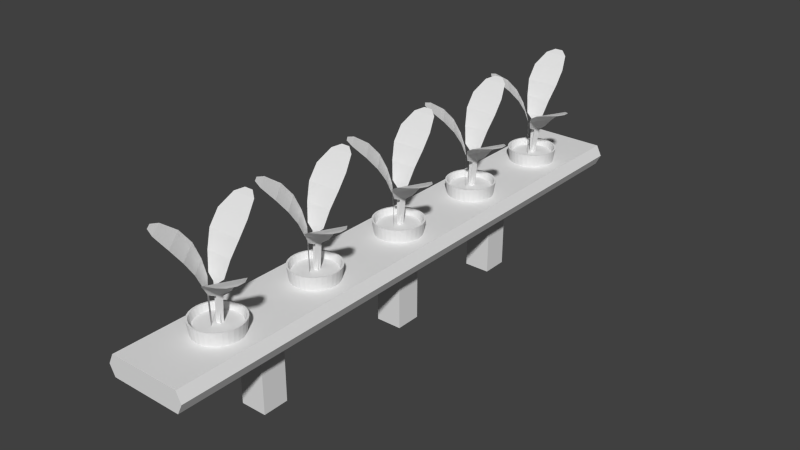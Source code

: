 # Source: HydroPonics_PlantBench.blend  (saved by Blender 2.69.0; exported with 4.5.12 LTS)
import bpy
from mathutils import Matrix  # noqa: F401  (used for matrix-valued properties, if any)

bpy.ops.wm.read_factory_settings(use_empty=True)
scene = bpy.context.scene
scene.name = 'Scene'

# ---- collections
col_collection_1 = bpy.data.collections.new('Collection 1'); scene.collection.children.link(col_collection_1)

# ---- world
world_world = bpy.data.worlds.new('World'); scene.world = world_world
world_world.color = (0.05088, 0.05088, 0.05088)
world_world.use_sun_shadow = False
world_world.sun_shadow_jitter_overblur = 0.0
world_world.cycles.sampling_method = 'MANUAL'
world_world.cycles.sample_map_resolution = 256

# ---- meshes
me_cube_007 = bpy.data.meshes.new('Cube.007')
me_cube_007.from_pydata([(-0.01116, 3.45, 1.925), (-0.09392, 3.442, 1.925), (-0.1735, 3.417, 1.925), (-0.2468, 3.378, 1.925), (-0.3111, 3.325, 1.925), (-0.3639, 3.261, 1.925), (-0.4031, 3.188, 1.925), (-0.4272, 3.108, 1.925), (-0.4354, 3.026, 1.925), (-0.4272, 2.943, 1.925), (-0.4031, 2.863, 1.925), (-0.3639, 2.79, 1.925), (-0.3111, 2.726, 1.925), (-0.2468, 2.673, 1.925), (-0.1735, 2.634, 1.925), (-0.09392, 2.609, 1.925), (-0.01116, 2.601, 1.925), (0.07159, 2.609, 1.925), (0.1512, 2.634, 1.925), (0.2245, 2.673, 1.925), (0.2888, 2.726, 1.925), (0.3415, 2.79, 1.925), (0.3807, 2.863, 1.925), (0.4049, 2.943, 1.925), (0.413, 3.026, 1.925), (0.4049, 3.108, 1.925), (0.3807, 3.188, 1.925), (0.3415, 3.261, 1.925), (0.2888, 3.325, 1.925), (0.2245, 3.378, 1.925), (0.1512, 3.417, 1.925), (0.07159, 3.442, 1.925), (-0.01116, 3.704, 2.819), (-0.1436, 3.691, 2.819), (-0.2709, 3.653, 2.819), (-0.3883, 3.59, 2.819), (-0.4911, 3.505, 2.819), (-0.5755, 3.403, 2.819), (-0.6383, 3.285, 2.819), (-0.6769, 3.158, 2.819), (-0.6899, 3.026, 2.819), (-0.6769, 2.893, 2.819), (-0.6383, 2.766, 2.819), (-0.5755, 2.648, 2.819), (-0.4911, 2.546, 2.819), (-0.3883, 2.461, 2.819), (-0.2709, 2.398, 2.819), (-0.1436, 2.36, 2.819), (-0.01116, 2.347, 2.819), (0.1213, 2.36, 2.819), (0.2486, 2.398, 2.819), (0.3659, 2.461, 2.819), (0.4688, 2.546, 2.819), (0.5532, 2.648, 2.819), (0.6159, 2.766, 2.819), (0.6546, 2.893, 2.819), (0.6676, 3.026, 2.819), (0.6546, 3.158, 2.819), (0.6159, 3.285, 2.819), (0.5532, 3.403, 2.819), (0.4688, 3.505, 2.819), (0.3659, 3.59, 2.819), (0.2486, 3.653, 2.819), (0.1213, 3.691, 2.819), (-0.01116, 3.658, 2.819), (-0.1346, 3.646, 2.819), (-0.2533, 3.61, 2.819), (-0.3626, 3.552, 2.819), (-0.4585, 3.473, 2.819), (-0.5372, 3.377, 2.819), (-0.5956, 3.268, 2.819), (-0.6316, 3.149, 2.819), (-0.6438, 3.026, 2.819), (-0.6316, 2.902, 2.819), (-0.5956, 2.783, 2.819), (-0.5372, 2.674, 2.819), (-0.4585, 2.578, 2.819), (-0.3626, 2.5, 2.819), (-0.2533, 2.441, 2.819), (-0.1346, 2.405, 2.819), (-0.01116, 2.393, 2.819), (0.1123, 2.405, 2.819), (0.2309, 2.441, 2.819), (0.3403, 2.5, 2.819), (0.4362, 2.578, 2.819), (0.5148, 2.674, 2.819), (0.5733, 2.783, 2.819), (0.6093, 2.902, 2.819), (0.6215, 3.026, 2.819), (0.6093, 3.149, 2.819), (0.5733, 3.268, 2.819), (0.5148, 3.377, 2.819), (0.4362, 3.473, 2.819), (0.3403, 3.552, 2.819), (0.2309, 3.61, 2.819), (0.1123, 3.646, 2.819), (-0.01116, 3.421, 1.987), (-0.0883, 3.413, 1.987), (-0.1625, 3.391, 1.987), (-0.2308, 3.354, 1.987), (-0.2907, 3.305, 1.987), (-0.3399, 3.245, 1.987), (-0.3764, 3.177, 1.987), (-0.3989, 3.103, 1.987), (-0.4065, 3.026, 1.987), (-0.3989, 2.948, 1.987), (-0.3764, 2.874, 1.987), (-0.3399, 2.806, 1.987), (-0.2907, 2.746, 1.987), (-0.2308, 2.697, 1.987), (-0.1625, 2.66, 1.987), (-0.0883, 2.638, 1.987), (-0.01116, 2.63, 1.987), (0.06597, 2.638, 1.987), (0.1401, 2.66, 1.987), (0.2085, 2.697, 1.987), (0.2684, 2.746, 1.987), (0.3176, 2.806, 1.987), (0.3541, 2.874, 1.987), (0.3766, 2.948, 1.987), (0.3842, 3.026, 1.987), (0.3766, 3.103, 1.987), (0.3541, 3.177, 1.987), (0.3176, 3.245, 1.987), (0.2684, 3.305, 1.987), (0.2085, 3.354, 1.987), (0.1401, 3.391, 1.987), (0.06597, 3.413, 1.987), (0.5895, 3.145, 2.372), (0.5546, 3.26, 2.372), (-0.3514, 3.535, 2.372), (-0.4442, 3.459, 2.372), (-0.2455, 2.46, 2.372), (-0.1306, 2.425, 2.372), (0.5895, 2.906, 2.372), (0.6012, 3.026, 2.372), (-0.1306, 3.626, 2.372), (-0.2455, 3.591, 2.372), (-0.4442, 2.592, 2.372), (-0.3514, 2.516, 2.372), (0.498, 2.685, 2.372), (0.5546, 2.791, 2.372), (-0.577, 2.791, 2.372), (-0.5204, 2.685, 2.372), (0.2232, 3.591, 2.372), (0.1083, 3.626, 2.372), (0.3291, 2.516, 2.372), (0.4219, 2.592, 2.372), (-0.6236, 3.026, 2.372), (-0.6118, 2.906, 2.372), (0.4219, 3.459, 2.372), (0.3291, 3.535, 2.372), (0.1083, 2.425, 2.372), (0.2232, 2.46, 2.372), (-0.577, 3.26, 2.372), (-0.6118, 3.145, 2.372), (0.498, 3.366, 2.372), (-0.5204, 3.366, 2.372), (-0.01116, 2.413, 2.372), (-0.01116, 3.638, 2.372), (0.4, 3.437, 2.639), (0.3119, 3.509, 2.639), (0.1023, 2.455, 2.639), (0.2113, 2.488, 2.639), (-0.5484, 3.248, 2.639), (-0.5814, 3.139, 2.639), (0.526, 3.248, 2.639), (0.4723, 3.349, 2.639), (-0.4223, 3.437, 2.639), (-0.4946, 3.349, 2.639), (-0.1246, 2.455, 2.639), (-0.01116, 2.444, 2.639), (0.5703, 3.026, 2.639), (0.5591, 3.139, 2.639), (-0.2337, 3.563, 2.639), (-0.3342, 3.509, 2.639), (-0.3342, 2.542, 2.639), (-0.2337, 2.488, 2.639), (0.526, 2.803, 2.639), (0.5591, 2.912, 2.639), (-0.01116, 3.607, 2.639), (-0.1246, 3.596, 2.639), (-0.4946, 2.702, 2.639), (-0.4223, 2.614, 2.639), (0.1023, 3.596, 2.639), (0.4, 2.614, 2.639), (0.4723, 2.702, 2.639), (-0.5814, 2.912, 2.639), (-0.5484, 2.803, 2.639), (0.2113, 3.563, 2.639), (0.3119, 2.542, 2.639), (-0.5926, 3.026, 2.639), (0.4, 3.437, 2.639), (0.3119, 3.509, 2.639), (0.1023, 2.455, 2.639), (0.2113, 2.488, 2.639), (-0.5484, 3.248, 2.639), (-0.5814, 3.139, 2.639), (0.526, 3.248, 2.639), (0.4723, 3.349, 2.639), (-0.4223, 3.437, 2.639), (-0.4946, 3.349, 2.639), (-0.1246, 2.455, 2.639), (-0.01116, 2.444, 2.639), (0.5703, 3.026, 2.639), (0.5591, 3.139, 2.639), (-0.2337, 3.563, 2.639), (-0.3342, 3.509, 2.639), (-0.3342, 2.542, 2.639), (-0.2337, 2.488, 2.639), (0.526, 2.803, 2.639), (0.5591, 2.912, 2.639), (-0.01116, 3.607, 2.639), (-0.1246, 3.596, 2.639), (-0.4946, 2.702, 2.639), (-0.4223, 2.614, 2.639), (0.1023, 3.596, 2.639), (0.4, 2.614, 2.639), (0.4723, 2.702, 2.639), (-0.5814, 2.912, 2.639), (-0.5484, 2.803, 2.639), (0.2113, 3.563, 2.639), (0.3119, 2.542, 2.639), (-0.5926, 3.026, 2.639), (-0.01116, 6.385, 1.925), (-0.09392, 6.377, 1.925), (-0.1735, 6.353, 1.925), (-0.2468, 6.314, 1.925), (-0.3111, 6.261, 1.925), (-0.3639, 6.197, 1.925), (-0.4031, 6.124, 1.925), (-0.4272, 6.044, 1.925), (-0.4354, 5.961, 1.925), (-0.4272, 5.878, 1.925), (-0.4031, 5.799, 1.925), (-0.3639, 5.726, 1.925), (-0.3111, 5.661, 1.925), (-0.2468, 5.608, 1.925), (-0.1735, 5.569, 1.925), (-0.09392, 5.545, 1.925), (-0.01116, 5.537, 1.925), (0.07159, 5.545, 1.925), (0.1512, 5.569, 1.925), (0.2245, 5.608, 1.925), (0.2888, 5.661, 1.925), (0.3415, 5.726, 1.925), (0.3807, 5.799, 1.925), (0.4049, 5.878, 1.925), (0.413, 5.961, 1.925), (0.4049, 6.044, 1.925), (0.3807, 6.124, 1.925), (0.3415, 6.197, 1.925), (0.2888, 6.261, 1.925), (0.2245, 6.314, 1.925), (0.1512, 6.353, 1.925), (0.07159, 6.377, 1.925), (-0.01116, 6.64, 2.819), (-0.1436, 6.627, 2.819), (-0.2709, 6.588, 2.819), (-0.3883, 6.526, 2.819), (-0.4911, 6.441, 2.819), (-0.5755, 6.338, 2.819), (-0.6383, 6.221, 2.819), (-0.6769, 6.094, 2.819), (-0.6899, 5.961, 2.819), (-0.6769, 5.829, 2.819), (-0.6383, 5.701, 2.819), (-0.5755, 5.584, 2.819), (-0.4911, 5.481, 2.819), (-0.3883, 5.397, 2.819), (-0.2709, 5.334, 2.819), (-0.1436, 5.295, 2.819), (-0.01116, 5.282, 2.819), (0.1213, 5.295, 2.819), (0.2486, 5.334, 2.819), (0.3659, 5.397, 2.819), (0.4688, 5.481, 2.819), (0.5532, 5.584, 2.819), (0.6159, 5.701, 2.819), (0.6546, 5.829, 2.819), (0.6676, 5.961, 2.819), (0.6546, 6.094, 2.819), (0.6159, 6.221, 2.819), (0.5532, 6.338, 2.819), (0.4688, 6.441, 2.819), (0.3659, 6.526, 2.819), (0.2486, 6.588, 2.819), (0.1213, 6.627, 2.819), (-0.01116, 6.594, 2.819), (-0.1346, 6.582, 2.819), (-0.2533, 6.546, 2.819), (-0.3626, 6.487, 2.819), (-0.4585, 6.409, 2.819), (-0.5372, 6.313, 2.819), (-0.5956, 6.203, 2.819), (-0.6316, 6.085, 2.819), (-0.6438, 5.961, 2.819), (-0.6316, 5.838, 2.819), (-0.5956, 5.719, 2.819), (-0.5372, 5.61, 2.819), (-0.4585, 5.514, 2.819), (-0.3626, 5.435, 2.819), (-0.2533, 5.377, 2.819), (-0.1346, 5.341, 2.819), (-0.01116, 5.329, 2.819), (0.1123, 5.341, 2.819), (0.2309, 5.377, 2.819), (0.3403, 5.435, 2.819), (0.4362, 5.514, 2.819), (0.5148, 5.61, 2.819), (0.5733, 5.719, 2.819), (0.6093, 5.838, 2.819), (0.6215, 5.961, 2.819), (0.6093, 6.085, 2.819), (0.5733, 6.203, 2.819), (0.5148, 6.313, 2.819), (0.4362, 6.409, 2.819), (0.3403, 6.487, 2.819), (0.2309, 6.546, 2.819), (0.1123, 6.582, 2.819), (-0.01116, 6.357, 1.987), (-0.0883, 6.349, 1.987), (-0.1625, 6.326, 1.987), (-0.2308, 6.29, 1.987), (-0.2907, 6.241, 1.987), (-0.3399, 6.181, 1.987), (-0.3764, 6.112, 1.987), (-0.3989, 6.038, 1.987), (-0.4065, 5.961, 1.987), (-0.3989, 5.884, 1.987), (-0.3764, 5.81, 1.987), (-0.3399, 5.742, 1.987), (-0.2907, 5.682, 1.987), (-0.2308, 5.632, 1.987), (-0.1625, 5.596, 1.987), (-0.0883, 5.573, 1.987), (-0.01116, 5.566, 1.987), (0.06597, 5.573, 1.987), (0.1401, 5.596, 1.987), (0.2085, 5.632, 1.987), (0.2684, 5.682, 1.987), (0.3176, 5.742, 1.987), (0.3541, 5.81, 1.987), (0.3766, 5.884, 1.987), (0.3842, 5.961, 1.987), (0.3766, 6.038, 1.987), (0.3541, 6.112, 1.987), (0.3176, 6.181, 1.987), (0.2684, 6.241, 1.987), (0.2085, 6.29, 1.987), (0.1401, 6.326, 1.987), (0.06597, 6.349, 1.987), (0.5895, 6.081, 2.372), (0.5546, 6.196, 2.372), (-0.3514, 6.47, 2.372), (-0.4442, 6.394, 2.372), (-0.2455, 5.395, 2.372), (-0.1306, 5.361, 2.372), (0.5895, 5.842, 2.372), (0.6012, 5.961, 2.372), (-0.1306, 6.562, 2.372), (-0.2455, 6.527, 2.372), (-0.4442, 5.528, 2.372), (-0.3514, 5.452, 2.372), (0.498, 5.621, 2.372), (0.5546, 5.727, 2.372), (-0.577, 5.727, 2.372), (-0.5204, 5.621, 2.372), (0.2232, 6.527, 2.372), (0.1083, 6.562, 2.372), (0.3291, 5.452, 2.372), (0.4219, 5.528, 2.372), (-0.6236, 5.961, 2.372), (-0.6118, 5.842, 2.372), (0.4219, 6.394, 2.372), (0.3291, 6.47, 2.372), (0.1083, 5.361, 2.372), (0.2232, 5.395, 2.372), (-0.577, 6.196, 2.372), (-0.6118, 6.081, 2.372), (0.498, 6.301, 2.372), (-0.5204, 6.301, 2.372), (-0.01116, 5.349, 2.372), (-0.01116, 6.574, 2.372), (0.4, 6.372, 2.639), (0.3119, 6.445, 2.639), (0.1023, 5.391, 2.639), (0.2113, 5.424, 2.639), (-0.5484, 6.184, 2.639), (-0.5814, 6.075, 2.639), (0.526, 6.184, 2.639), (0.4723, 6.284, 2.639), (-0.4223, 6.372, 2.639), (-0.4946, 6.284, 2.639), (-0.1246, 5.391, 2.639), (-0.01116, 5.38, 2.639), (0.5703, 5.961, 2.639), (0.5591, 6.075, 2.639), (-0.2337, 6.498, 2.639), (-0.3342, 6.445, 2.639), (-0.3342, 5.478, 2.639), (-0.2337, 5.424, 2.639), (0.526, 5.739, 2.639), (0.5591, 5.848, 2.639), (-0.01116, 6.543, 2.639), (-0.1246, 6.531, 2.639), (-0.4946, 5.638, 2.639), (-0.4223, 5.55, 2.639), (0.1023, 6.531, 2.639), (0.4, 5.55, 2.639), (0.4723, 5.638, 2.639), (-0.5814, 5.848, 2.639), (-0.5484, 5.739, 2.639), (0.2113, 6.498, 2.639), (0.3119, 5.478, 2.639), (-0.5926, 5.961, 2.639), (0.4, 6.372, 2.639), (0.3119, 6.445, 2.639), (0.1023, 5.391, 2.639), (0.2113, 5.424, 2.639), (-0.5484, 6.184, 2.639), (-0.5814, 6.075, 2.639), (0.526, 6.184, 2.639), (0.4723, 6.284, 2.639), (-0.4223, 6.372, 2.639), (-0.4946, 6.284, 2.639), (-0.1246, 5.391, 2.639), (-0.01116, 5.38, 2.639), (0.5703, 5.961, 2.639), (0.5591, 6.075, 2.639), (-0.2337, 6.498, 2.639), (-0.3342, 6.445, 2.639), (-0.3342, 5.478, 2.639), (-0.2337, 5.424, 2.639), (0.526, 5.739, 2.639), (0.5591, 5.848, 2.639), (-0.01116, 6.543, 2.639), (-0.1246, 6.531, 2.639), (-0.4946, 5.638, 2.639), (-0.4223, 5.55, 2.639), (0.1023, 6.531, 2.639), (0.4, 5.55, 2.639), (0.4723, 5.638, 2.639), (-0.5814, 5.848, 2.639), (-0.5484, 5.739, 2.639), (0.2113, 6.498, 2.639), (0.3119, 5.478, 2.639), (-0.5926, 5.961, 2.639), (-0.01116, 0.4479, 1.925), (-0.09392, 0.4398, 1.925), (-0.1735, 0.4157, 1.925), (-0.2468, 0.3765, 1.925), (-0.3111, 0.3237, 1.925), (-0.3639, 0.2594, 1.925), (-0.4031, 0.1861, 1.925), (-0.4272, 0.1065, 1.925), (-0.4354, 0.02374, 1.925), (-0.4272, -0.05902, 1.925), (-0.4031, -0.1386, 1.925), (-0.3639, -0.2119, 1.925), (-0.3111, -0.2762, 1.925), (-0.2468, -0.329, 1.925), (-0.1735, -0.3682, 1.925), (-0.09392, -0.3923, 1.925), (-0.01116, -0.4005, 1.925), (0.07159, -0.3923, 1.925), (0.1512, -0.3682, 1.925), (0.2245, -0.329, 1.925), (0.2888, -0.2762, 1.925), (0.3415, -0.2119, 1.925), (0.3807, -0.1386, 1.925), (0.4049, -0.05902, 1.925), (0.413, 0.02374, 1.925), (0.4049, 0.1065, 1.925), (0.3807, 0.1861, 1.925), (0.3415, 0.2594, 1.925), (0.2888, 0.3237, 1.925), (0.2245, 0.3765, 1.925), (0.1512, 0.4157, 1.925), (0.07159, 0.4398, 1.925), (-0.01116, 0.7025, 2.819), (-0.1436, 0.6895, 2.819), (-0.2709, 0.6508, 2.819), (-0.3883, 0.5881, 2.819), (-0.4911, 0.5037, 2.819), (-0.5755, 0.4008, 2.819), (-0.6383, 0.2835, 2.819), (-0.6769, 0.1562, 2.819), (-0.6899, 0.02374, 2.819), (-0.6769, -0.1087, 2.819), (-0.6383, -0.236, 2.819), (-0.5755, -0.3534, 2.819), (-0.4911, -0.4562, 2.819), (-0.3883, -0.5406, 2.819), (-0.2709, -0.6034, 2.819), (-0.1436, -0.642, 2.819), (-0.01116, -0.655, 2.819), (0.1213, -0.642, 2.819), (0.2486, -0.6034, 2.819), (0.3659, -0.5406, 2.819), (0.4688, -0.4562, 2.819), (0.5532, -0.3534, 2.819), (0.6159, -0.236, 2.819), (0.6546, -0.1087, 2.819), (0.6676, 0.02374, 2.819), (0.6546, 0.1562, 2.819), (0.6159, 0.2835, 2.819), (0.5532, 0.4008, 2.819), (0.4688, 0.5037, 2.819), (0.3659, 0.5881, 2.819), (0.2486, 0.6508, 2.819), (0.1213, 0.6895, 2.819), (-0.01116, 0.6564, 2.819), (-0.1346, 0.6442, 2.819), (-0.2533, 0.6082, 2.819), (-0.3626, 0.5497, 2.819), (-0.4585, 0.4711, 2.819), (-0.5372, 0.3752, 2.819), (-0.5956, 0.2658, 2.819), (-0.6316, 0.1472, 2.819), (-0.6438, 0.02374, 2.819), (-0.6316, -0.09968, 2.819), (-0.5956, -0.2184, 2.819), (-0.5372, -0.3277, 2.819), (-0.4585, -0.4236, 2.819), (-0.3626, -0.5023, 2.819), (-0.2533, -0.5607, 2.819), (-0.1346, -0.5967, 2.819), (-0.01116, -0.6089, 2.819), (0.1123, -0.5967, 2.819), (0.2309, -0.5607, 2.819), (0.3403, -0.5023, 2.819), (0.4362, -0.4236, 2.819), (0.5148, -0.3277, 2.819), (0.5733, -0.2184, 2.819), (0.6093, -0.09968, 2.819), (0.6215, 0.02374, 2.819), (0.6093, 0.1472, 2.819), (0.5733, 0.2658, 2.819), (0.5148, 0.3752, 2.819), (0.4362, 0.4711, 2.819), (0.3403, 0.5497, 2.819), (0.2309, 0.6082, 2.819), (0.1123, 0.6442, 2.819), (-0.01116, 0.4191, 1.987), (-0.0883, 0.4115, 1.987), (-0.1625, 0.389, 1.987), (-0.2308, 0.3525, 1.987), (-0.2907, 0.3033, 1.987), (-0.3399, 0.2434, 1.987), (-0.3764, 0.175, 1.987), (-0.3989, 0.1009, 1.987), (-0.4065, 0.02374, 1.987), (-0.3989, -0.05339, 1.987), (-0.3764, -0.1276, 1.987), (-0.3399, -0.1959, 1.987), (-0.2907, -0.2558, 1.987), (-0.2308, -0.305, 1.987), (-0.1625, -0.3415, 1.987), (-0.0883, -0.364, 1.987), (-0.01116, -0.3716, 1.987), (0.06597, -0.364, 1.987), (0.1401, -0.3415, 1.987), (0.2085, -0.305, 1.987), (0.2684, -0.2558, 1.987), (0.3176, -0.1959, 1.987), (0.3541, -0.1276, 1.987), (0.3766, -0.05339, 1.987), (0.3842, 0.02374, 1.987), (0.3766, 0.1009, 1.987), (0.3541, 0.175, 1.987), (0.3176, 0.2434, 1.987), (0.2684, 0.3033, 1.987), (0.2085, 0.3525, 1.987), (0.1401, 0.389, 1.987), (0.06597, 0.4115, 1.987), (0.5895, 0.1432, 2.372), (0.5546, 0.2581, 2.372), (-0.3514, 0.5329, 2.372), (-0.4442, 0.4568, 2.372), (-0.2455, -0.5421, 2.372), (-0.1306, -0.5769, 2.372), (0.5895, -0.09573, 2.372), (0.6012, 0.02374, 2.372), (-0.1306, 0.6244, 2.372), (-0.2455, 0.5895, 2.372), (-0.4442, -0.4093, 2.372), (-0.3514, -0.4855, 2.372), (0.498, -0.3165, 2.372), (0.5546, -0.2106, 2.372), (-0.577, -0.2106, 2.372), (-0.5204, -0.3165, 2.372), (0.2232, 0.5895, 2.372), (0.1083, 0.6244, 2.372), (0.3291, -0.4855, 2.372), (0.4219, -0.4093, 2.372), (-0.6236, 0.02374, 2.372), (-0.6118, -0.09574, 2.372), (0.4219, 0.4568, 2.372), (0.3291, 0.5329, 2.372), (0.1083, -0.5769, 2.372), (0.2232, -0.5421, 2.372), (-0.577, 0.2581, 2.372), (-0.6118, 0.1432, 2.372), (0.498, 0.364, 2.372), (-0.5204, 0.364, 2.372), (-0.01116, -0.5887, 2.372), (-0.01116, 0.6362, 2.372), (0.4, 0.4349, 2.639), (0.3119, 0.5072, 2.639), (0.1023, -0.5465, 2.639), (0.2113, -0.5134, 2.639), (-0.5484, 0.2463, 2.639), (-0.5814, 0.1372, 2.639), (0.526, 0.2463, 2.639), (0.4723, 0.3468, 2.639), (-0.4223, 0.4349, 2.639), (-0.4946, 0.3468, 2.639), (-0.1246, -0.5465, 2.639), (-0.01116, -0.5577, 2.639), (0.5703, 0.02374, 2.639), (0.5591, 0.1372, 2.639), (-0.2337, 0.5609, 2.639), (-0.3342, 0.5072, 2.639), (-0.3342, -0.4597, 2.639), (-0.2337, -0.5134, 2.639), (0.526, -0.1988, 2.639), (0.5591, -0.08969, 2.639), (-0.01116, 0.6052, 2.639), (-0.1246, 0.594, 2.639), (-0.4946, -0.2993, 2.639), (-0.4223, -0.3874, 2.639), (0.1023, 0.594, 2.639), (0.4, -0.3874, 2.639), (0.4723, -0.2993, 2.639), (-0.5814, -0.08969, 2.639), (-0.5484, -0.1988, 2.639), (0.2113, 0.5609, 2.639), (0.3119, -0.4597, 2.639), (-0.5926, 0.02374, 2.639), (0.4, 0.4349, 2.639), (0.3119, 0.5072, 2.639), (0.1023, -0.5465, 2.639), (0.2113, -0.5134, 2.639), (-0.5484, 0.2463, 2.639), (-0.5814, 0.1372, 2.639), (0.526, 0.2463, 2.639), (0.4723, 0.3468, 2.639), (-0.4223, 0.4349, 2.639), (-0.4946, 0.3468, 2.639), (-0.1246, -0.5465, 2.639), (-0.01116, -0.5577, 2.639), (0.5703, 0.02374, 2.639), (0.5591, 0.1372, 2.639), (-0.2337, 0.5609, 2.639), (-0.3342, 0.5072, 2.639), (-0.3342, -0.4597, 2.639), (-0.2337, -0.5134, 2.639), (0.526, -0.1988, 2.639), (0.5591, -0.08969, 2.639), (-0.01116, 0.6052, 2.639), (-0.1246, 0.594, 2.639), (-0.4946, -0.2993, 2.639), (-0.4223, -0.3874, 2.639), (0.1023, 0.594, 2.639), (0.4, -0.3874, 2.639), (0.4723, -0.2993, 2.639), (-0.5814, -0.08969, 2.639), (-0.5484, -0.1988, 2.639), (0.2113, 0.5609, 2.639), (0.3119, -0.4597, 2.639), (-0.5926, 0.02374, 2.639), (-0.01116, -5.567, 1.925), (-0.09392, -5.575, 1.925), (-0.1735, -5.599, 1.925), (-0.2468, -5.638, 1.925), (-0.3111, -5.691, 1.925), (-0.3639, -5.755, 1.925), (-0.4031, -5.829, 1.925), (-0.4272, -5.908, 1.925), (-0.4354, -5.991, 1.925), (-0.4272, -6.074, 1.925), (-0.4031, -6.153, 1.925), (-0.3639, -6.227, 1.925), (-0.3111, -6.291, 1.925), (-0.2468, -6.344, 1.925), (-0.1735, -6.383, 1.925), (-0.09392, -6.407, 1.925), (-0.01116, -6.415, 1.925), (0.07159, -6.407, 1.925), (0.1512, -6.383, 1.925), (0.2245, -6.344, 1.925), (0.2888, -6.291, 1.925), (0.3415, -6.227, 1.925), (0.3807, -6.153, 1.925), (0.4049, -6.074, 1.925), (0.413, -5.991, 1.925), (0.4049, -5.908, 1.925), (0.3807, -5.829, 1.925), (0.3415, -5.755, 1.925), (0.2888, -5.691, 1.925), (0.2245, -5.638, 1.925), (0.1512, -5.599, 1.925), (0.07159, -5.575, 1.925), (-0.01116, -5.312, 2.819), (-0.1436, -5.325, 2.819), (-0.2709, -5.364, 2.819), (-0.3883, -5.427, 2.819), (-0.4911, -5.511, 2.819), (-0.5755, -5.614, 2.819), (-0.6383, -5.731, 2.819), (-0.6769, -5.859, 2.819), (-0.6899, -5.991, 2.819), (-0.6769, -6.123, 2.819), (-0.6383, -6.251, 2.819), (-0.5755, -6.368, 2.819), (-0.4911, -6.471, 2.819), (-0.3883, -6.555, 2.819), (-0.2709, -6.618, 2.819), (-0.1436, -6.657, 2.819), (-0.01116, -6.67, 2.819), (0.1213, -6.657, 2.819), (0.2486, -6.618, 2.819), (0.3659, -6.555, 2.819), (0.4688, -6.471, 2.819), (0.5532, -6.368, 2.819), (0.6159, -6.251, 2.819), (0.6546, -6.123, 2.819), (0.6676, -5.991, 2.819), (0.6546, -5.859, 2.819), (0.6159, -5.731, 2.819), (0.5532, -5.614, 2.819), (0.4688, -5.511, 2.819), (0.3659, -5.427, 2.819), (0.2486, -5.364, 2.819), (0.1213, -5.325, 2.819), (-0.01116, -5.358, 2.819), (-0.1346, -5.371, 2.819), (-0.2533, -5.407, 2.819), (-0.3626, -5.465, 2.819), (-0.4585, -5.544, 2.819), (-0.5372, -5.64, 2.819), (-0.5956, -5.749, 2.819), (-0.6316, -5.868, 2.819), (-0.6438, -5.991, 2.819), (-0.6316, -6.114, 2.819), (-0.5956, -6.233, 2.819), (-0.5372, -6.343, 2.819), (-0.4585, -6.438, 2.819), (-0.3626, -6.517, 2.819), (-0.2533, -6.576, 2.819), (-0.1346, -6.612, 2.819), (-0.01116, -6.624, 2.819), (0.1123, -6.612, 2.819), (0.2309, -6.576, 2.819), (0.3403, -6.517, 2.819), (0.4362, -6.438, 2.819), (0.5148, -6.343, 2.819), (0.5733, -6.233, 2.819), (0.6093, -6.114, 2.819), (0.6215, -5.991, 2.819), (0.6093, -5.868, 2.819), (0.5733, -5.749, 2.819), (0.5148, -5.64, 2.819), (0.4362, -5.544, 2.819), (0.3403, -5.465, 2.819), (0.2309, -5.407, 2.819), (0.1123, -5.371, 2.819), (-0.01116, -5.596, 1.987), (-0.0883, -5.603, 1.987), (-0.1625, -5.626, 1.987), (-0.2308, -5.662, 1.987), (-0.2907, -5.711, 1.987), (-0.3399, -5.771, 1.987), (-0.3764, -5.84, 1.987), (-0.3989, -5.914, 1.987), (-0.4065, -5.991, 1.987), (-0.3989, -6.068, 1.987), (-0.3764, -6.142, 1.987), (-0.3399, -6.211, 1.987), (-0.2907, -6.271, 1.987), (-0.2308, -6.32, 1.987), (-0.1625, -6.356, 1.987), (-0.0883, -6.379, 1.987), (-0.01116, -6.386, 1.987), (0.06597, -6.379, 1.987), (0.1401, -6.356, 1.987), (0.2085, -6.32, 1.987), (0.2684, -6.271, 1.987), (0.3176, -6.211, 1.987), (0.3541, -6.142, 1.987), (0.3766, -6.068, 1.987), (0.3842, -5.991, 1.987), (0.3766, -5.914, 1.987), (0.3541, -5.84, 1.987), (0.3176, -5.771, 1.987), (0.2684, -5.711, 1.987), (0.2085, -5.662, 1.987), (0.1401, -5.626, 1.987), (0.06597, -5.603, 1.987), (0.5895, -5.872, 2.372), (0.5546, -5.757, 2.372), (-0.3514, -5.482, 2.372), (-0.4442, -5.558, 2.372), (-0.2455, -6.557, 2.372), (-0.1306, -6.592, 2.372), (0.5895, -6.111, 2.372), (0.6012, -5.991, 2.372), (-0.1306, -5.39, 2.372), (-0.2455, -5.425, 2.372), (-0.4442, -6.424, 2.372), (-0.3514, -6.5, 2.372), (0.498, -6.331, 2.372), (0.5546, -6.225, 2.372), (-0.577, -6.225, 2.372), (-0.5204, -6.331, 2.372), (0.2232, -5.425, 2.372), (0.1083, -5.39, 2.372), (0.3291, -6.5, 2.372), (0.4219, -6.424, 2.372), (-0.6236, -5.991, 2.372), (-0.6118, -6.111, 2.372), (0.4219, -5.558, 2.372), (0.3291, -5.482, 2.372), (0.1083, -6.592, 2.372), (0.2232, -6.557, 2.372), (-0.577, -5.757, 2.372), (-0.6118, -5.872, 2.372), (0.498, -5.651, 2.372), (-0.5204, -5.651, 2.372), (-0.01116, -6.603, 2.372), (-0.01116, -5.379, 2.372), (0.4, -5.58, 2.639), (0.3119, -5.508, 2.639), (0.1023, -6.561, 2.639), (0.2113, -6.528, 2.639), (-0.5484, -5.769, 2.639), (-0.5814, -5.878, 2.639), (0.526, -5.769, 2.639), (0.4723, -5.668, 2.639), (-0.4223, -5.58, 2.639), (-0.4946, -5.668, 2.639), (-0.1246, -6.561, 2.639), (-0.01116, -6.573, 2.639), (0.5703, -5.991, 2.639), (0.5591, -5.878, 2.639), (-0.2337, -5.454, 2.639), (-0.3342, -5.508, 2.639), (-0.3342, -6.475, 2.639), (-0.2337, -6.528, 2.639), (0.526, -6.214, 2.639), (0.5591, -6.104, 2.639), (-0.01116, -5.41, 2.639), (-0.1246, -5.421, 2.639), (-0.4946, -6.314, 2.639), (-0.4223, -6.402, 2.639), (0.1023, -5.421, 2.639), (0.4, -6.402, 2.639), (0.4723, -6.314, 2.639), (-0.5814, -6.104, 2.639), (-0.5484, -6.214, 2.639), (0.2113, -5.454, 2.639), (0.3119, -6.475, 2.639), (-0.5926, -5.991, 2.639), (0.4, -5.58, 2.639), (0.3119, -5.508, 2.639), (0.1023, -6.561, 2.639), (0.2113, -6.528, 2.639), (-0.5484, -5.769, 2.639), (-0.5814, -5.878, 2.639), (0.526, -5.769, 2.639), (0.4723, -5.668, 2.639), (-0.4223, -5.58, 2.639), (-0.4946, -5.668, 2.639), (-0.1246, -6.561, 2.639), (-0.01116, -6.573, 2.639), (0.5703, -5.991, 2.639), (0.5591, -5.878, 2.639), (-0.2337, -5.454, 2.639), (-0.3342, -5.508, 2.639), (-0.3342, -6.475, 2.639), (-0.2337, -6.528, 2.639), (0.526, -6.214, 2.639), (0.5591, -6.104, 2.639), (-0.01116, -5.41, 2.639), (-0.1246, -5.421, 2.639), (-0.4946, -6.314, 2.639), (-0.4223, -6.402, 2.639), (0.1023, -5.421, 2.639), (0.4, -6.402, 2.639), (0.4723, -6.314, 2.639), (-0.5814, -6.104, 2.639), (-0.5484, -6.214, 2.639), (0.2113, -5.454, 2.639), (0.3119, -6.475, 2.639), (-0.5926, -5.991, 2.639), (-1.037, -7.995, 1.869), (-1.037, 7.995, 1.869), (0.963, 7.995, 1.869), (0.963, -7.995, 1.869), (-1.037, -7.995, 2.448), (-1.037, 7.995, 2.448), (0.963, 7.995, 2.448), (0.963, -7.995, 2.448), (-1.181, -7.995, 2.159), (-1.181, 7.995, 2.159), (1.106, 7.995, 2.159), (1.106, -7.995, 2.159), (-0.3909, -0.36, -0.08828), (-0.3909, 0.36, -0.08828), (0.329, 0.36, -0.08828), (0.329, -0.36, -0.08828), (-0.3909, -0.36, 1.883), (-0.3909, 0.36, 1.883), (0.329, 0.36, 1.883), (0.329, -0.36, 1.883), (-0.3909, -5.15, -0.08828), (-0.3909, -4.43, -0.08828), (0.329, -4.43, -0.08828), (0.329, -5.15, -0.08828), (-0.3909, -5.15, 1.883), (-0.3909, -4.43, 1.883), (0.329, -4.43, 1.883), (0.329, -5.15, 1.883), (-0.3909, 3.481, -0.08828), (-0.3909, 4.201, -0.08828), (0.329, 4.201, -0.08828), (0.329, 3.481, -0.08828), (-0.3909, 3.481, 1.883), (-0.3909, 4.201, 1.883), (0.329, 4.201, 1.883), (0.329, 3.481, 1.883), (-0.01117, -2.565, 1.925), (-0.09392, -2.573, 1.925), (-0.1735, -2.597, 1.925), (-0.2468, -2.637, 1.925), (-0.3111, -2.689, 1.925), (-0.3639, -2.754, 1.925), (-0.4031, -2.827, 1.925), (-0.4272, -2.907, 1.925), (-0.4354, -2.989, 1.925), (-0.4272, -3.072, 1.925), (-0.4031, -3.152, 1.925), (-0.3639, -3.225, 1.925), (-0.3111, -3.289, 1.925), (-0.2468, -3.342, 1.925), (-0.1735, -3.381, 1.925), (-0.09392, -3.405, 1.925), (-0.01116, -3.413, 1.925), (0.07159, -3.405, 1.925), (0.1512, -3.381, 1.925), (0.2245, -3.342, 1.925), (0.2888, -3.289, 1.925), (0.3415, -3.225, 1.925), (0.3807, -3.152, 1.925), (0.4049, -3.072, 1.925), (0.413, -2.989, 1.925), (0.4049, -2.907, 1.925), (0.3807, -2.827, 1.925), (0.3415, -2.754, 1.925), (0.2888, -2.689, 1.925), (0.2245, -2.637, 1.925), (0.1512, -2.597, 1.925), (0.07159, -2.573, 1.925), (-0.01117, -2.311, 2.819), (-0.1436, -2.324, 2.819), (-0.2709, -2.362, 2.819), (-0.3883, -2.425, 2.819), (-0.4911, -2.509, 2.819), (-0.5755, -2.612, 2.819), (-0.6383, -2.73, 2.819), (-0.6769, -2.857, 2.819), (-0.6899, -2.989, 2.819), (-0.6769, -3.122, 2.819), (-0.6383, -3.249, 2.819), (-0.5755, -3.366, 2.819), (-0.4911, -3.469, 2.819), (-0.3883, -3.554, 2.819), (-0.2709, -3.616, 2.819), (-0.1436, -3.655, 2.819), (-0.01116, -3.668, 2.819), (0.1213, -3.655, 2.819), (0.2486, -3.616, 2.819), (0.3659, -3.554, 2.819), (0.4688, -3.469, 2.819), (0.5532, -3.366, 2.819), (0.6159, -3.249, 2.819), (0.6546, -3.122, 2.819), (0.6676, -2.989, 2.819), (0.6546, -2.857, 2.819), (0.6159, -2.73, 2.819), (0.5532, -2.612, 2.819), (0.4688, -2.509, 2.819), (0.3659, -2.425, 2.819), (0.2486, -2.362, 2.819), (0.1213, -2.324, 2.819), (-0.01117, -2.357, 2.819), (-0.1346, -2.369, 2.819), (-0.2533, -2.405, 2.819), (-0.3626, -2.463, 2.819), (-0.4585, -2.542, 2.819), (-0.5372, -2.638, 2.819), (-0.5956, -2.747, 2.819), (-0.6316, -2.866, 2.819), (-0.6438, -2.989, 2.819), (-0.6316, -3.113, 2.819), (-0.5956, -3.231, 2.819), (-0.5372, -3.341, 2.819), (-0.4585, -3.437, 2.819), (-0.3626, -3.515, 2.819), (-0.2533, -3.574, 2.819), (-0.1346, -3.61, 2.819), (-0.01116, -3.622, 2.819), (0.1123, -3.61, 2.819), (0.2309, -3.574, 2.819), (0.3403, -3.515, 2.819), (0.4362, -3.437, 2.819), (0.5148, -3.341, 2.819), (0.5733, -3.231, 2.819), (0.6093, -3.113, 2.819), (0.6215, -2.989, 2.819), (0.6093, -2.866, 2.819), (0.5733, -2.747, 2.819), (0.5148, -2.638, 2.819), (0.4362, -2.542, 2.819), (0.3403, -2.463, 2.819), (0.2309, -2.405, 2.819), (0.1123, -2.369, 2.819), (-0.01117, -2.594, 1.987), (-0.0883, -2.602, 1.987), (-0.1625, -2.624, 1.987), (-0.2308, -2.661, 1.987), (-0.2907, -2.71, 1.987), (-0.3399, -2.77, 1.987), (-0.3764, -2.838, 1.987), (-0.3989, -2.912, 1.987), (-0.4065, -2.989, 1.987), (-0.3989, -3.066, 1.987), (-0.3764, -3.141, 1.987), (-0.3399, -3.209, 1.987), (-0.2907, -3.269, 1.987), (-0.2308, -3.318, 1.987), (-0.1625, -3.355, 1.987), (-0.0883, -3.377, 1.987), (-0.01116, -3.385, 1.987), (0.06597, -3.377, 1.987), (0.1401, -3.355, 1.987), (0.2085, -3.318, 1.987), (0.2684, -3.269, 1.987), (0.3176, -3.209, 1.987), (0.3541, -3.141, 1.987), (0.3766, -3.066, 1.987), (0.3842, -2.989, 1.987), (0.3766, -2.912, 1.987), (0.3541, -2.838, 1.987), (0.3176, -2.77, 1.987), (0.2684, -2.71, 1.987), (0.2085, -2.661, 1.987), (0.1401, -2.624, 1.987), (0.06597, -2.602, 1.987), (0.5895, -2.87, 2.372), (0.5546, -2.755, 2.372), (-0.3514, -2.48, 2.372), (-0.4442, -2.556, 2.372), (-0.2455, -3.555, 2.372), (-0.1306, -3.59, 2.372), (0.5895, -3.109, 2.372), (0.6012, -2.989, 2.372), (-0.1306, -2.389, 2.372), (-0.2455, -2.423, 2.372), (-0.4442, -3.422, 2.372), (-0.3514, -3.498, 2.372), (0.498, -3.33, 2.372), (0.5546, -3.224, 2.372), (-0.577, -3.224, 2.372), (-0.5204, -3.33, 2.372), (0.2232, -2.423, 2.372), (0.1083, -2.389, 2.372), (0.3291, -3.498, 2.372), (0.4219, -3.422, 2.372), (-0.6236, -2.989, 2.372), (-0.6118, -3.109, 2.372), (0.4219, -2.556, 2.372), (0.3291, -2.48, 2.372), (0.1083, -3.59, 2.372), (0.2232, -3.555, 2.372), (-0.577, -2.755, 2.372), (-0.6118, -2.87, 2.372), (0.498, -2.649, 2.372), (-0.5204, -2.649, 2.372), (-0.01116, -3.602, 2.372), (-0.01117, -2.377, 2.372), (0.4, -2.578, 2.639), (0.3119, -2.506, 2.639), (0.1023, -3.56, 2.639), (0.2113, -3.526, 2.639), (-0.5484, -2.767, 2.639), (-0.5814, -2.876, 2.639), (0.526, -2.767, 2.639), (0.4723, -2.666, 2.639), (-0.4223, -2.578, 2.639), (-0.4946, -2.666, 2.639), (-0.1246, -3.56, 2.639), (-0.01116, -3.571, 2.639), (0.5703, -2.989, 2.639), (0.5591, -2.876, 2.639), (-0.2337, -2.452, 2.639), (-0.3342, -2.506, 2.639), (-0.3342, -3.473, 2.639), (-0.2337, -3.526, 2.639), (0.526, -3.212, 2.639), (0.5591, -3.103, 2.639), (-0.01117, -2.408, 2.639), (-0.1246, -2.419, 2.639), (-0.4946, -3.312, 2.639), (-0.4223, -3.4, 2.639), (0.1023, -2.419, 2.639), (0.4, -3.4, 2.639), (0.4723, -3.312, 2.639), (-0.5814, -3.103, 2.639), (-0.5484, -3.212, 2.639), (0.2113, -2.452, 2.639), (0.3119, -3.473, 2.639), (-0.5926, -2.989, 2.639), (0.4, -2.578, 2.639), (0.3119, -2.506, 2.639), (0.1023, -3.56, 2.639), (0.2113, -3.526, 2.639), (-0.5484, -2.767, 2.639), (-0.5814, -2.876, 2.639), (0.526, -2.767, 2.639), (0.4723, -2.666, 2.639), (-0.4223, -2.578, 2.639), (-0.4946, -2.666, 2.639), (-0.1246, -3.56, 2.639), (-0.01116, -3.571, 2.639), (0.5703, -2.989, 2.639), (0.5591, -2.876, 2.639), (-0.2337, -2.452, 2.639), (-0.3342, -2.506, 2.639), (-0.3342, -3.473, 2.639), (-0.2337, -3.526, 2.639), (0.526, -3.212, 2.639), (0.5591, -3.103, 2.639), (-0.01117, -2.408, 2.639), (-0.1246, -2.419, 2.639), (-0.4946, -3.312, 2.639), (-0.4223, -3.4, 2.639), (0.1023, -2.419, 2.639), (0.4, -3.4, 2.639), (0.4723, -3.312, 2.639), (-0.5814, -3.103, 2.639), (-0.5484, -3.212, 2.639), (0.2113, -2.452, 2.639), (0.3119, -3.473, 2.639), (-0.5926, -2.989, 2.639), (-0.2521, -2.955, 3.691), (0.04824, -3.343, 3.691), (-1.021, -3.472, 4.906), (-0.6458, -3.957, 4.906), (-0.282, -3.86, 4.67), (-0.06858, -3.695, 4.383), (0.01913, -3.504, 4.051), (-0.415, -2.943, 4.051), (-0.6224, -2.979, 4.383), (-0.8358, -3.145, 4.67), (-1.017, -3.714, 4.978), (-0.8784, -3.893, 4.978), (-0.1283, -3.074, 3.582), (-0.03568, -3.193, 3.582), (-0.1036, -3.054, 2.369), (-0.01097, -3.174, 2.369), (-0.1019, -3.149, 3.691), (-0.8334, -3.715, 4.906), (-0.1979, -3.223, 4.051), (-0.3455, -3.337, 4.383), (-0.5589, -3.502, 4.67), (-0.9478, -3.803, 4.978), (-0.08198, -3.133, 3.582), (-0.05728, -3.114, 2.369), (0.04249, -3.226, 3.459), (0.2709, -2.792, 3.459), (0.9509, -3.773, 4.217), (1.236, -3.23, 4.217), (0.9759, -2.929, 4.097), (0.7097, -2.789, 3.925), (0.466, -2.771, 3.708), (0.1359, -3.399, 3.708), (0.2885, -3.59, 3.925), (0.5548, -3.73, 4.097), (1.175, -3.672, 4.248), (1.28, -3.472, 4.248), (0.08792, -3.058, 3.382), (0.1583, -2.924, 3.382), (-0.06779, -2.977, 2.483), (0.002637, -2.843, 2.483), (0.1567, -3.009, 3.459), (1.094, -3.502, 4.217), (0.3009, -3.085, 3.708), (0.4991, -3.189, 3.925), (0.7654, -3.329, 4.097), (1.228, -3.572, 4.248), (0.1231, -2.991, 3.382), (-0.03257, -2.91, 2.483), (0.2187, -2.912, 3.765), (-0.2721, -2.912, 3.765), (0.2798, -1.987, 5.313), (-0.3331, -1.987, 5.313), (-0.4792, -2.334, 5.013), (-0.4792, -2.604, 4.647), (-0.3814, -2.791, 4.224), (0.328, -2.791, 4.224), (0.4258, -2.604, 4.647), (0.4258, -2.334, 5.013), (0.08671, -1.843, 5.405), (-0.1401, -1.843, 5.405), (0.04899, -2.937, 3.627), (-0.1024, -2.937, 3.627), (0.04899, -2.969, 2.082), (-0.1024, -2.969, 2.082), (-0.02668, -2.912, 3.765), (-0.02668, -1.987, 5.313), (-0.02668, -2.791, 4.224), (-0.02668, -2.604, 4.647), (-0.02668, -2.334, 5.013), (-0.02668, -1.843, 5.405), (-0.02668, -2.937, 3.627), (-0.02668, -2.969, 2.082), (0.2187, -5.914, 3.765), (-0.2721, -5.914, 3.765), (0.2798, -4.989, 5.313), (-0.3331, -4.989, 5.313), (-0.4792, -5.336, 5.013), (-0.4792, -5.606, 4.647), (-0.3814, -5.793, 4.224), (0.328, -5.793, 4.224), (0.4258, -5.606, 4.647), (0.4258, -5.336, 5.013), (0.08671, -4.844, 5.405), (-0.1401, -4.844, 5.405), (0.04899, -5.939, 3.627), (-0.1024, -5.939, 3.627), (0.04899, -5.97, 2.082), (-0.1024, -5.97, 2.082), (-0.02668, -5.914, 3.765), (-0.02668, -4.989, 5.313), (-0.02668, -5.793, 4.224), (-0.02668, -5.606, 4.647), (-0.02668, -5.336, 5.013), (-0.02668, -4.844, 5.405), (-0.02668, -5.939, 3.627), (-0.02668, -5.97, 2.082), (-0.2521, -5.957, 3.691), (0.04824, -6.345, 3.691), (-1.021, -6.474, 4.906), (-0.6458, -6.959, 4.906), (-0.282, -6.862, 4.67), (-0.06858, -6.697, 4.383), (0.01913, -6.505, 4.051), (-0.415, -5.944, 4.051), (-0.6224, -5.981, 4.383), (-0.8358, -6.146, 4.67), (-1.017, -6.715, 4.978), (-0.8784, -6.895, 4.978), (-0.1283, -6.075, 3.582), (-0.03568, -6.195, 3.582), (-0.1036, -6.056, 2.369), (-0.01097, -6.176, 2.369), (-0.1019, -6.151, 3.691), (-0.8334, -6.717, 4.906), (-0.1979, -6.225, 4.051), (-0.3455, -6.339, 4.383), (-0.5589, -6.504, 4.67), (-0.9478, -6.805, 4.978), (-0.08198, -6.135, 3.582), (-0.05728, -6.116, 2.369), (0.04249, -6.228, 3.459), (0.2709, -5.794, 3.459), (0.9509, -6.775, 4.217), (1.236, -6.232, 4.217), (0.9759, -5.93, 4.097), (0.7097, -5.79, 3.925), (0.466, -5.773, 3.708), (0.1359, -6.401, 3.708), (0.2885, -6.591, 3.925), (0.5548, -6.731, 4.097), (1.175, -6.674, 4.248), (1.28, -6.473, 4.248), (0.08792, -6.06, 3.382), (0.1583, -5.926, 3.382), (-0.06779, -5.978, 2.483), (0.002637, -5.844, 2.483), (0.1567, -6.011, 3.459), (1.094, -6.503, 4.217), (0.3009, -6.087, 3.708), (0.4991, -6.191, 3.925), (0.7654, -6.331, 4.097), (1.228, -6.574, 4.248), (0.1231, -5.993, 3.382), (-0.03257, -5.911, 2.483), (0.04249, -0.2133, 3.459), (0.2709, 0.2211, 3.459), (0.9509, -0.7598, 4.217), (1.236, -0.2173, 4.217), (0.9759, 0.08445, 4.097), (0.7097, 0.2244, 3.925), (0.466, 0.2421, 3.708), (0.1359, -0.3859, 3.708), (0.2885, -0.5766, 3.925), (0.5548, -0.7166, 4.097), (1.175, -0.6594, 4.248), (1.28, -0.4587, 4.248), (0.08792, -0.04541, 3.382), (0.1583, 0.08855, 3.382), (-0.06779, 0.03644, 2.483), (0.002637, 0.1704, 2.483), (0.1567, 0.003927, 3.459), (1.094, -0.4886, 4.217), (0.3009, -0.0719, 3.708), (0.4991, -0.1761, 3.925), (0.7654, -0.3161, 4.097), (1.228, -0.5591, 4.248), (0.1231, 0.02157, 3.382), (-0.03257, 0.1034, 2.483), (-0.2521, 0.05828, 3.691), (0.04824, -0.3299, 3.691), (-1.021, -0.4594, 4.906), (-0.6458, -0.9441, 4.906), (-0.282, -0.8473, 4.67), (-0.06858, -0.6821, 4.383), (0.01913, -0.4906, 4.051), (-0.415, 0.07045, 4.051), (-0.6224, 0.03362, 4.383), (-0.8358, -0.1315, 4.67), (-1.017, -0.7006, 4.978), (-0.8784, -0.8799, 4.978), (-0.1283, -0.06053, 3.582), (-0.03568, -0.1802, 3.582), (-0.1036, -0.04141, 2.369), (-0.01097, -0.1611, 2.369), (-0.1019, -0.1358, 3.691), (-0.8334, -0.7017, 4.906), (-0.1979, -0.2101, 4.051), (-0.3455, -0.3242, 4.383), (-0.5589, -0.4894, 4.67), (-0.9478, -0.7903, 4.978), (-0.08198, -0.1204, 3.582), (-0.05728, -0.1013, 2.369), (0.2187, 0.1009, 3.765), (-0.2721, 0.1009, 3.765), (0.2798, 1.026, 5.313), (-0.3331, 1.026, 5.313), (-0.4792, 0.6787, 5.013), (-0.4792, 0.4088, 4.647), (-0.3814, 0.2223, 4.224), (0.328, 0.2223, 4.224), (0.4258, 0.4088, 4.647), (0.4258, 0.6787, 5.013), (0.08671, 1.17, 5.405), (-0.1401, 1.17, 5.405), (0.04899, 0.07566, 3.627), (-0.1024, 0.07566, 3.627), (0.04899, 0.04443, 2.082), (-0.1024, 0.04443, 2.082), (-0.02668, 0.1009, 3.765), (-0.02668, 1.026, 5.313), (-0.02668, 0.2223, 4.224), (-0.02668, 0.4088, 4.647), (-0.02668, 0.6787, 5.013), (-0.02668, 1.17, 5.405), (-0.02668, 0.07566, 3.627), (-0.02668, 0.04443, 2.082), (0.2187, 3.103, 3.765), (-0.2721, 3.103, 3.765), (0.2798, 4.027, 5.313), (-0.3331, 4.027, 5.313), (-0.4792, 3.68, 5.013), (-0.4792, 3.411, 4.647), (-0.3814, 3.224, 4.224), (0.328, 3.224, 4.224), (0.4258, 3.411, 4.647), (0.4258, 3.68, 5.013), (0.08671, 4.172, 5.405), (-0.1401, 4.172, 5.405), (0.04899, 3.077, 3.627), (-0.1024, 3.077, 3.627), (0.04899, 3.046, 2.082), (-0.1024, 3.046, 2.082), (-0.02668, 3.103, 3.765), (-0.02668, 4.027, 5.313), (-0.02668, 3.224, 4.224), (-0.02668, 3.411, 4.647), (-0.02668, 3.68, 5.013), (-0.02668, 4.172, 5.405), (-0.02668, 3.077, 3.627), (-0.02668, 3.046, 2.082), (-0.2521, 3.06, 3.691), (0.04824, 2.672, 3.691), (-1.021, 2.542, 4.906), (-0.6458, 2.058, 4.906), (-0.282, 2.155, 4.67), (-0.06858, 2.32, 4.383), (0.01913, 2.511, 4.051), (-0.415, 3.072, 4.051), (-0.6224, 3.035, 4.383), (-0.8358, 2.87, 4.67), (-1.017, 2.301, 4.978), (-0.8784, 2.122, 4.978), (-0.1283, 2.941, 3.582), (-0.03568, 2.822, 3.582), (-0.1036, 2.96, 2.369), (-0.01097, 2.841, 2.369), (-0.1019, 2.866, 3.691), (-0.8334, 2.3, 4.906), (-0.1979, 2.792, 4.051), (-0.3455, 2.678, 4.383), (-0.5589, 2.512, 4.67), (-0.9478, 2.212, 4.978), (-0.08198, 2.881, 3.582), (-0.05728, 2.901, 2.369), (0.04249, 2.788, 3.459), (0.2709, 3.223, 3.459), (0.9509, 2.242, 4.217), (1.236, 2.784, 4.217), (0.9759, 3.086, 4.097), (0.7097, 3.226, 3.925), (0.466, 3.244, 3.708), (0.1359, 2.616, 3.708), (0.2885, 2.425, 3.925), (0.5548, 2.285, 4.097), (1.175, 2.342, 4.248), (1.28, 2.543, 4.248), (0.08792, 2.956, 3.382), (0.1583, 3.09, 3.382), (-0.06779, 3.038, 2.483), (0.002637, 3.172, 2.483), (0.1567, 3.006, 3.459), (1.094, 2.513, 4.217), (0.3009, 2.93, 3.708), (0.4991, 2.826, 3.925), (0.7654, 2.686, 4.097), (1.228, 2.443, 4.248), (0.1231, 3.023, 3.382), (-0.03257, 3.105, 2.483), (0.04249, 5.724, 3.459), (0.2709, 6.159, 3.459), (0.9509, 5.178, 4.217), (1.236, 5.72, 4.217), (0.9759, 6.022, 4.097), (0.7097, 6.162, 3.925), (0.466, 6.18, 3.708), (0.1359, 5.552, 3.708), (0.2885, 5.361, 3.925), (0.5548, 5.221, 4.097), (1.175, 5.278, 4.248), (1.28, 5.479, 4.248), (0.08792, 5.892, 3.382), (0.1583, 6.026, 3.382), (-0.06779, 5.974, 2.483), (0.002637, 6.108, 2.483), (0.1567, 5.941, 3.459), (1.094, 5.449, 4.217), (0.3009, 5.866, 3.708), (0.4991, 5.761, 3.925), (0.7654, 5.621, 4.097), (1.228, 5.378, 4.248), (0.1231, 5.959, 3.382), (-0.03257, 6.041, 2.483), (-0.2521, 5.996, 3.691), (0.04824, 5.608, 3.691), (-1.021, 5.478, 4.906), (-0.6458, 4.993, 4.906), (-0.282, 5.09, 4.67), (-0.06858, 5.255, 4.383), (0.01913, 5.447, 4.051), (-0.415, 6.008, 4.051), (-0.6224, 5.971, 4.383), (-0.8358, 5.806, 4.67), (-1.017, 5.237, 4.978), (-0.8784, 5.058, 4.978), (-0.1283, 5.877, 3.582), (-0.03568, 5.757, 3.582), (-0.1036, 5.896, 2.369), (-0.01097, 5.776, 2.369), (-0.1019, 5.802, 3.691), (-0.8334, 5.236, 4.906), (-0.1979, 5.727, 4.051), (-0.3455, 5.613, 4.383), (-0.5589, 5.448, 4.67), (-0.9478, 5.147, 4.978), (-0.08198, 5.817, 3.582), (-0.05728, 5.836, 2.369), (0.2187, 6.038, 3.765), (-0.2721, 6.038, 3.765), (0.2798, 6.963, 5.313), (-0.3331, 6.963, 5.313), (-0.4792, 6.616, 5.013), (-0.4792, 6.346, 4.647), (-0.3814, 6.16, 4.224), (0.328, 6.16, 4.224), (0.4258, 6.346, 4.647), (0.4258, 6.616, 5.013), (0.08671, 7.108, 5.405), (-0.1401, 7.108, 5.405), (0.04899, 6.013, 3.627), (-0.1024, 6.013, 3.627), (0.04899, 5.982, 2.082), (-0.1024, 5.982, 2.082), (-0.02668, 6.038, 3.765), (-0.02668, 6.963, 5.313), (-0.02668, 6.16, 4.224), (-0.02668, 6.346, 4.647), (-0.02668, 6.616, 5.013), (-0.02668, 7.108, 5.405), (-0.02668, 6.013, 3.627), (-0.02668, 5.982, 2.082)], [], [(128, 129, 58, 57), (130, 131, 36, 35), (132, 133, 47, 46), (134, 135, 56, 55), (136, 137, 34, 33), (138, 139, 45, 44), (140, 141, 54, 53), (142, 143, 43, 42), (144, 145, 63, 62), (146, 147, 52, 51), (148, 149, 41, 40), (150, 151, 61, 60), (152, 153, 50, 49), (154, 155, 39, 38), (129, 156, 59, 58), (131, 157, 37, 36), (133, 158, 48, 47), (135, 128, 57, 56), (137, 130, 35, 34), (139, 132, 46, 45), (141, 134, 55, 54), (159, 136, 33, 32), (143, 138, 44, 43), (145, 159, 32, 63), (147, 140, 53, 52), (149, 142, 42, 41), (151, 144, 62, 61), (153, 146, 51, 50), (155, 148, 40, 39), (156, 150, 60, 59), (158, 152, 49, 48), (157, 154, 38, 37), (58, 59, 91, 90), (36, 37, 69, 68), (47, 48, 80, 79), (56, 57, 89, 88), (34, 35, 67, 66), (45, 46, 78, 77), (54, 55, 87, 86), (32, 33, 65, 64), (43, 44, 76, 75), (63, 32, 64, 95), (52, 53, 85, 84), (41, 42, 74, 73), (61, 62, 94, 93), (50, 51, 83, 82), (39, 40, 72, 71), (59, 60, 92, 91), (48, 49, 81, 80), (37, 38, 70, 69), (57, 58, 90, 89), (35, 36, 68, 67), (46, 47, 79, 78), (55, 56, 88, 87), (33, 34, 66, 65), (44, 45, 77, 76), (53, 54, 86, 85), (42, 43, 75, 74), (62, 63, 95, 94), (51, 52, 84, 83), (40, 41, 73, 72), (60, 61, 93, 92), (49, 50, 82, 81), (38, 39, 71, 70), (160, 161, 125, 124), (162, 163, 114, 113), (164, 165, 103, 102), (166, 167, 123, 122), (168, 169, 101, 100), (170, 171, 112, 111), (172, 173, 121, 120), (174, 175, 99, 98), (176, 177, 110, 109), (178, 179, 119, 118), (180, 181, 97, 96), (182, 183, 108, 107), (184, 180, 96, 127), (185, 186, 117, 116), (187, 188, 106, 105), (161, 189, 126, 125), (163, 190, 115, 114), (165, 191, 104, 103), (167, 160, 124, 123), (171, 162, 113, 112), (169, 164, 102, 101), (173, 166, 122, 121), (175, 168, 100, 99), (177, 170, 111, 110), (179, 172, 120, 119), (181, 174, 98, 97), (183, 176, 109, 108), (186, 178, 118, 117), (188, 182, 107, 106), (189, 184, 127, 126), (190, 185, 116, 115), (191, 187, 105, 104), (25, 26, 129, 128), (3, 4, 131, 130), (14, 15, 133, 132), (23, 24, 135, 134), (1, 2, 137, 136), (12, 13, 139, 138), (21, 22, 141, 140), (10, 11, 143, 142), (30, 31, 145, 144), (19, 20, 147, 146), (8, 9, 149, 148), (28, 29, 151, 150), (17, 18, 153, 152), (6, 7, 155, 154), (26, 27, 156, 129), (4, 5, 157, 131), (15, 16, 158, 133), (24, 25, 128, 135), (2, 3, 130, 137), (13, 14, 132, 139), (22, 23, 134, 141), (0, 1, 136, 159), (11, 12, 138, 143), (31, 0, 159, 145), (20, 21, 140, 147), (9, 10, 142, 149), (29, 30, 144, 151), (18, 19, 146, 153), (7, 8, 148, 155), (27, 28, 150, 156), (16, 17, 152, 158), (5, 6, 154, 157), (92, 93, 161, 160), (81, 82, 163, 162), (70, 71, 165, 164), (90, 91, 167, 166), (68, 69, 169, 168), (79, 80, 171, 170), (88, 89, 173, 172), (66, 67, 175, 174), (77, 78, 177, 176), (86, 87, 179, 178), (64, 65, 181, 180), (75, 76, 183, 182), (95, 64, 180, 184), (84, 85, 186, 185), (73, 74, 188, 187), (93, 94, 189, 161), (82, 83, 190, 163), (71, 72, 191, 165), (91, 92, 160, 167), (80, 81, 162, 171), (69, 70, 164, 169), (89, 90, 166, 173), (67, 68, 168, 175), (78, 79, 170, 177), (87, 88, 172, 179), (65, 66, 174, 181), (76, 77, 176, 183), (85, 86, 178, 186), (74, 75, 182, 188), (94, 95, 184, 189), (83, 84, 185, 190), (72, 73, 187, 191), (193, 221, 216, 212, 213, 206, 207, 200, 201, 196, 197, 223, 219, 220, 214, 215, 208, 209, 202, 203, 194, 195, 222, 217, 218, 210, 211, 204, 205, 198, 199, 192), (352, 353, 282, 281), (354, 355, 260, 259), (356, 357, 271, 270), (358, 359, 280, 279), (360, 361, 258, 257), (362, 363, 269, 268), (364, 365, 278, 277), (366, 367, 267, 266), (368, 369, 287, 286), (370, 371, 276, 275), (372, 373, 265, 264), (374, 375, 285, 284), (376, 377, 274, 273), (378, 379, 263, 262), (353, 380, 283, 282), (355, 381, 261, 260), (357, 382, 272, 271), (359, 352, 281, 280), (361, 354, 259, 258), (363, 356, 270, 269), (365, 358, 279, 278), (383, 360, 257, 256), (367, 362, 268, 267), (369, 383, 256, 287), (371, 364, 277, 276), (373, 366, 266, 265), (375, 368, 286, 285), (377, 370, 275, 274), (379, 372, 264, 263), (380, 374, 284, 283), (382, 376, 273, 272), (381, 378, 262, 261), (282, 283, 315, 314), (260, 261, 293, 292), (271, 272, 304, 303), (280, 281, 313, 312), (258, 259, 291, 290), (269, 270, 302, 301), (278, 279, 311, 310), (256, 257, 289, 288), (267, 268, 300, 299), (287, 256, 288, 319), (276, 277, 309, 308), (265, 266, 298, 297), (285, 286, 318, 317), (274, 275, 307, 306), (263, 264, 296, 295), (283, 284, 316, 315), (272, 273, 305, 304), (261, 262, 294, 293), (281, 282, 314, 313), (259, 260, 292, 291), (270, 271, 303, 302), (279, 280, 312, 311), (257, 258, 290, 289), (268, 269, 301, 300), (277, 278, 310, 309), (266, 267, 299, 298), (286, 287, 319, 318), (275, 276, 308, 307), (264, 265, 297, 296), (284, 285, 317, 316), (273, 274, 306, 305), (262, 263, 295, 294), (384, 385, 349, 348), (386, 387, 338, 337), (388, 389, 327, 326), (390, 391, 347, 346), (392, 393, 325, 324), (394, 395, 336, 335), (396, 397, 345, 344), (398, 399, 323, 322), (400, 401, 334, 333), (402, 403, 343, 342), (404, 405, 321, 320), (406, 407, 332, 331), (408, 404, 320, 351), (409, 410, 341, 340), (411, 412, 330, 329), (385, 413, 350, 349), (387, 414, 339, 338), (389, 415, 328, 327), (391, 384, 348, 347), (395, 386, 337, 336), (393, 388, 326, 325), (397, 390, 346, 345), (399, 392, 324, 323), (401, 394, 335, 334), (403, 396, 344, 343), (405, 398, 322, 321), (407, 400, 333, 332), (410, 402, 342, 341), (412, 406, 331, 330), (413, 408, 351, 350), (414, 409, 340, 339), (415, 411, 329, 328), (249, 250, 353, 352), (227, 228, 355, 354), (238, 239, 357, 356), (247, 248, 359, 358), (225, 226, 361, 360), (236, 237, 363, 362), (245, 246, 365, 364), (234, 235, 367, 366), (254, 255, 369, 368), (243, 244, 371, 370), (232, 233, 373, 372), (252, 253, 375, 374), (241, 242, 377, 376), (230, 231, 379, 378), (250, 251, 380, 353), (228, 229, 381, 355), (239, 240, 382, 357), (248, 249, 352, 359), (226, 227, 354, 361), (237, 238, 356, 363), (246, 247, 358, 365), (224, 225, 360, 383), (235, 236, 362, 367), (255, 224, 383, 369), (244, 245, 364, 371), (233, 234, 366, 373), (253, 254, 368, 375), (242, 243, 370, 377), (231, 232, 372, 379), (251, 252, 374, 380), (240, 241, 376, 382), (229, 230, 378, 381), (316, 317, 385, 384), (305, 306, 387, 386), (294, 295, 389, 388), (314, 315, 391, 390), (292, 293, 393, 392), (303, 304, 395, 394), (312, 313, 397, 396), (290, 291, 399, 398), (301, 302, 401, 400), (310, 311, 403, 402), (288, 289, 405, 404), (299, 300, 407, 406), (319, 288, 404, 408), (308, 309, 410, 409), (297, 298, 412, 411), (317, 318, 413, 385), (306, 307, 414, 387), (295, 296, 415, 389), (315, 316, 384, 391), (304, 305, 386, 395), (293, 294, 388, 393), (313, 314, 390, 397), (291, 292, 392, 399), (302, 303, 394, 401), (311, 312, 396, 403), (289, 290, 398, 405), (300, 301, 400, 407), (309, 310, 402, 410), (298, 299, 406, 412), (318, 319, 408, 413), (307, 308, 409, 414), (296, 297, 411, 415), (417, 445, 440, 436, 437, 430, 431, 424, 425, 420, 421, 447, 443, 444, 438, 439, 432, 433, 426, 427, 418, 419, 446, 441, 442, 434, 435, 428, 429, 422, 423, 416), (576, 577, 506, 505), (578, 579, 484, 483), (580, 581, 495, 494), (582, 583, 504, 503), (584, 585, 482, 481), (586, 587, 493, 492), (588, 589, 502, 501), (590, 591, 491, 490), (592, 593, 511, 510), (594, 595, 500, 499), (596, 597, 489, 488), (598, 599, 509, 508), (600, 601, 498, 497), (602, 603, 487, 486), (577, 604, 507, 506), (579, 605, 485, 484), (581, 606, 496, 495), (583, 576, 505, 504), (585, 578, 483, 482), (587, 580, 494, 493), (589, 582, 503, 502), (607, 584, 481, 480), (591, 586, 492, 491), (593, 607, 480, 511), (595, 588, 501, 500), (597, 590, 490, 489), (599, 592, 510, 509), (601, 594, 499, 498), (603, 596, 488, 487), (604, 598, 508, 507), (606, 600, 497, 496), (605, 602, 486, 485), (506, 507, 539, 538), (484, 485, 517, 516), (495, 496, 528, 527), (504, 505, 537, 536), (482, 483, 515, 514), (493, 494, 526, 525), (502, 503, 535, 534), (480, 481, 513, 512), (491, 492, 524, 523), (511, 480, 512, 543), (500, 501, 533, 532), (489, 490, 522, 521), (509, 510, 542, 541), (498, 499, 531, 530), (487, 488, 520, 519), (507, 508, 540, 539), (496, 497, 529, 528), (485, 486, 518, 517), (505, 506, 538, 537), (483, 484, 516, 515), (494, 495, 527, 526), (503, 504, 536, 535), (481, 482, 514, 513), (492, 493, 525, 524), (501, 502, 534, 533), (490, 491, 523, 522), (510, 511, 543, 542), (499, 500, 532, 531), (488, 489, 521, 520), (508, 509, 541, 540), (497, 498, 530, 529), (486, 487, 519, 518), (608, 609, 573, 572), (610, 611, 562, 561), (612, 613, 551, 550), (614, 615, 571, 570), (616, 617, 549, 548), (618, 619, 560, 559), (620, 621, 569, 568), (622, 623, 547, 546), (624, 625, 558, 557), (626, 627, 567, 566), (628, 629, 545, 544), (630, 631, 556, 555), (632, 628, 544, 575), (633, 634, 565, 564), (635, 636, 554, 553), (609, 637, 574, 573), (611, 638, 563, 562), (613, 639, 552, 551), (615, 608, 572, 571), (619, 610, 561, 560), (617, 612, 550, 549), (621, 614, 570, 569), (623, 616, 548, 547), (625, 618, 559, 558), (627, 620, 568, 567), (629, 622, 546, 545), (631, 624, 557, 556), (634, 626, 566, 565), (636, 630, 555, 554), (637, 632, 575, 574), (638, 633, 564, 563), (639, 635, 553, 552), (473, 474, 577, 576), (451, 452, 579, 578), (462, 463, 581, 580), (471, 472, 583, 582), (449, 450, 585, 584), (460, 461, 587, 586), (469, 470, 589, 588), (458, 459, 591, 590), (478, 479, 593, 592), (467, 468, 595, 594), (456, 457, 597, 596), (476, 477, 599, 598), (465, 466, 601, 600), (454, 455, 603, 602), (474, 475, 604, 577), (452, 453, 605, 579), (463, 464, 606, 581), (472, 473, 576, 583), (450, 451, 578, 585), (461, 462, 580, 587), (470, 471, 582, 589), (448, 449, 584, 607), (459, 460, 586, 591), (479, 448, 607, 593), (468, 469, 588, 595), (457, 458, 590, 597), (477, 478, 592, 599), (466, 467, 594, 601), (455, 456, 596, 603), (475, 476, 598, 604), (464, 465, 600, 606), (453, 454, 602, 605), (540, 541, 609, 608), (529, 530, 611, 610), (518, 519, 613, 612), (538, 539, 615, 614), (516, 517, 617, 616), (527, 528, 619, 618), (536, 537, 621, 620), (514, 515, 623, 622), (525, 526, 625, 624), (534, 535, 627, 626), (512, 513, 629, 628), (523, 524, 631, 630), (543, 512, 628, 632), (532, 533, 634, 633), (521, 522, 636, 635), (541, 542, 637, 609), (530, 531, 638, 611), (519, 520, 639, 613), (539, 540, 608, 615), (528, 529, 610, 619), (517, 518, 612, 617), (537, 538, 614, 621), (515, 516, 616, 623), (526, 527, 618, 625), (535, 536, 620, 627), (513, 514, 622, 629), (524, 525, 624, 631), (533, 534, 626, 634), (522, 523, 630, 636), (542, 543, 632, 637), (531, 532, 633, 638), (520, 521, 635, 639), (641, 669, 664, 660, 661, 654, 655, 648, 649, 644, 645, 671, 667, 668, 662, 663, 656, 657, 650, 651, 642, 643, 670, 665, 666, 658, 659, 652, 653, 646, 647, 640), (800, 801, 730, 729), (802, 803, 708, 707), (804, 805, 719, 718), (806, 807, 728, 727), (808, 809, 706, 705), (810, 811, 717, 716), (812, 813, 726, 725), (814, 815, 715, 714), (816, 817, 735, 734), (818, 819, 724, 723), (820, 821, 713, 712), (822, 823, 733, 732), (824, 825, 722, 721), (826, 827, 711, 710), (801, 828, 731, 730), (803, 829, 709, 708), (805, 830, 720, 719), (807, 800, 729, 728), (809, 802, 707, 706), (811, 804, 718, 717), (813, 806, 727, 726), (831, 808, 705, 704), (815, 810, 716, 715), (817, 831, 704, 735), (819, 812, 725, 724), (821, 814, 714, 713), (823, 816, 734, 733), (825, 818, 723, 722), (827, 820, 712, 711), (828, 822, 732, 731), (830, 824, 721, 720), (829, 826, 710, 709), (730, 731, 763, 762), (708, 709, 741, 740), (719, 720, 752, 751), (728, 729, 761, 760), (706, 707, 739, 738), (717, 718, 750, 749), (726, 727, 759, 758), (704, 705, 737, 736), (715, 716, 748, 747), (735, 704, 736, 767), (724, 725, 757, 756), (713, 714, 746, 745), (733, 734, 766, 765), (722, 723, 755, 754), (711, 712, 744, 743), (731, 732, 764, 763), (720, 721, 753, 752), (709, 710, 742, 741), (729, 730, 762, 761), (707, 708, 740, 739), (718, 719, 751, 750), (727, 728, 760, 759), (705, 706, 738, 737), (716, 717, 749, 748), (725, 726, 758, 757), (714, 715, 747, 746), (734, 735, 767, 766), (723, 724, 756, 755), (712, 713, 745, 744), (732, 733, 765, 764), (721, 722, 754, 753), (710, 711, 743, 742), (832, 833, 797, 796), (834, 835, 786, 785), (836, 837, 775, 774), (838, 839, 795, 794), (840, 841, 773, 772), (842, 843, 784, 783), (844, 845, 793, 792), (846, 847, 771, 770), (848, 849, 782, 781), (850, 851, 791, 790), (852, 853, 769, 768), (854, 855, 780, 779), (856, 852, 768, 799), (857, 858, 789, 788), (859, 860, 778, 777), (833, 861, 798, 797), (835, 862, 787, 786), (837, 863, 776, 775), (839, 832, 796, 795), (843, 834, 785, 784), (841, 836, 774, 773), (845, 838, 794, 793), (847, 840, 772, 771), (849, 842, 783, 782), (851, 844, 792, 791), (853, 846, 770, 769), (855, 848, 781, 780), (858, 850, 790, 789), (860, 854, 779, 778), (861, 856, 799, 798), (862, 857, 788, 787), (863, 859, 777, 776), (697, 698, 801, 800), (675, 676, 803, 802), (686, 687, 805, 804), (695, 696, 807, 806), (673, 674, 809, 808), (684, 685, 811, 810), (693, 694, 813, 812), (682, 683, 815, 814), (702, 703, 817, 816), (691, 692, 819, 818), (680, 681, 821, 820), (700, 701, 823, 822), (689, 690, 825, 824), (678, 679, 827, 826), (698, 699, 828, 801), (676, 677, 829, 803), (687, 688, 830, 805), (696, 697, 800, 807), (674, 675, 802, 809), (685, 686, 804, 811), (694, 695, 806, 813), (672, 673, 808, 831), (683, 684, 810, 815), (703, 672, 831, 817), (692, 693, 812, 819), (681, 682, 814, 821), (701, 702, 816, 823), (690, 691, 818, 825), (679, 680, 820, 827), (699, 700, 822, 828), (688, 689, 824, 830), (677, 678, 826, 829), (764, 765, 833, 832), (753, 754, 835, 834), (742, 743, 837, 836), (762, 763, 839, 838), (740, 741, 841, 840), (751, 752, 843, 842), (760, 761, 845, 844), (738, 739, 847, 846), (749, 750, 849, 848), (758, 759, 851, 850), (736, 737, 853, 852), (747, 748, 855, 854), (767, 736, 852, 856), (756, 757, 858, 857), (745, 746, 860, 859), (765, 766, 861, 833), (754, 755, 862, 835), (743, 744, 863, 837), (763, 764, 832, 839), (752, 753, 834, 843), (741, 742, 836, 841), (761, 762, 838, 845), (739, 740, 840, 847), (750, 751, 842, 849), (759, 760, 844, 851), (737, 738, 846, 853), (748, 749, 848, 855), (757, 758, 850, 858), (746, 747, 854, 860), (766, 767, 856, 861), (755, 756, 857, 862), (744, 745, 859, 863), (865, 893, 888, 884, 885, 878, 879, 872, 873, 868, 869, 895, 891, 892, 886, 887, 880, 881, 874, 875, 866, 867, 894, 889, 890, 882, 883, 876, 877, 870, 871, 864), (904, 905, 897, 896), (905, 906, 898, 897), (906, 907, 899, 898), (907, 904, 896, 899), (896, 897, 898, 899), (903, 902, 901, 900), (900, 901, 905, 904), (901, 902, 906, 905), (902, 903, 907, 906), (903, 900, 904, 907), (912, 913, 909, 908), (913, 914, 910, 909), (914, 915, 911, 910), (915, 912, 908, 911), (908, 909, 910, 911), (915, 914, 913, 912), (920, 921, 917, 916), (921, 922, 918, 917), (922, 923, 919, 918), (923, 920, 916, 919), (916, 917, 918, 919), (923, 922, 921, 920), (928, 929, 925, 924), (929, 930, 926, 925), (930, 931, 927, 926), (931, 928, 924, 927), (924, 925, 926, 927), (931, 930, 929, 928), (1060, 1061, 990, 989), (1062, 1063, 968, 967), (1064, 1065, 979, 978), (1066, 1067, 988, 987), (1068, 1069, 966, 965), (1070, 1071, 977, 976), (1072, 1073, 986, 985), (1074, 1075, 975, 974), (1076, 1077, 995, 994), (1078, 1079, 984, 983), (1080, 1081, 973, 972), (1082, 1083, 993, 992), (1084, 1085, 982, 981), (1086, 1087, 971, 970), (1061, 1088, 991, 990), (1063, 1089, 969, 968), (1065, 1090, 980, 979), (1067, 1060, 989, 988), (1069, 1062, 967, 966), (1071, 1064, 978, 977), (1073, 1066, 987, 986), (1091, 1068, 965, 964), (1075, 1070, 976, 975), (1077, 1091, 964, 995), (1079, 1072, 985, 984), (1081, 1074, 974, 973), (1083, 1076, 994, 993), (1085, 1078, 983, 982), (1087, 1080, 972, 971), (1088, 1082, 992, 991), (1090, 1084, 981, 980), (1089, 1086, 970, 969), (990, 991, 1023, 1022), (968, 969, 1001, 1000), (979, 980, 1012, 1011), (988, 989, 1021, 1020), (966, 967, 999, 998), (977, 978, 1010, 1009), (986, 987, 1019, 1018), (964, 965, 997, 996), (975, 976, 1008, 1007), (995, 964, 996, 1027), (984, 985, 1017, 1016), (973, 974, 1006, 1005), (993, 994, 1026, 1025), (982, 983, 1015, 1014), (971, 972, 1004, 1003), (991, 992, 1024, 1023), (980, 981, 1013, 1012), (969, 970, 1002, 1001), (989, 990, 1022, 1021), (967, 968, 1000, 999), (978, 979, 1011, 1010), (987, 988, 1020, 1019), (965, 966, 998, 997), (976, 977, 1009, 1008), (985, 986, 1018, 1017), (974, 975, 1007, 1006), (994, 995, 1027, 1026), (983, 984, 1016, 1015), (972, 973, 1005, 1004), (992, 993, 1025, 1024), (981, 982, 1014, 1013), (970, 971, 1003, 1002), (1092, 1093, 1057, 1056), (1094, 1095, 1046, 1045), (1096, 1097, 1035, 1034), (1098, 1099, 1055, 1054), (1100, 1101, 1033, 1032), (1102, 1103, 1044, 1043), (1104, 1105, 1053, 1052), (1106, 1107, 1031, 1030), (1108, 1109, 1042, 1041), (1110, 1111, 1051, 1050), (1112, 1113, 1029, 1028), (1114, 1115, 1040, 1039), (1116, 1112, 1028, 1059), (1117, 1118, 1049, 1048), (1119, 1120, 1038, 1037), (1093, 1121, 1058, 1057), (1095, 1122, 1047, 1046), (1097, 1123, 1036, 1035), (1099, 1092, 1056, 1055), (1103, 1094, 1045, 1044), (1101, 1096, 1034, 1033), (1105, 1098, 1054, 1053), (1107, 1100, 1032, 1031), (1109, 1102, 1043, 1042), (1111, 1104, 1052, 1051), (1113, 1106, 1030, 1029), (1115, 1108, 1041, 1040), (1118, 1110, 1050, 1049), (1120, 1114, 1039, 1038), (1121, 1116, 1059, 1058), (1122, 1117, 1048, 1047), (1123, 1119, 1037, 1036), (957, 958, 1061, 1060), (935, 936, 1063, 1062), (946, 947, 1065, 1064), (955, 956, 1067, 1066), (933, 934, 1069, 1068), (944, 945, 1071, 1070), (953, 954, 1073, 1072), (942, 943, 1075, 1074), (962, 963, 1077, 1076), (951, 952, 1079, 1078), (940, 941, 1081, 1080), (960, 961, 1083, 1082), (949, 950, 1085, 1084), (938, 939, 1087, 1086), (958, 959, 1088, 1061), (936, 937, 1089, 1063), (947, 948, 1090, 1065), (956, 957, 1060, 1067), (934, 935, 1062, 1069), (945, 946, 1064, 1071), (954, 955, 1066, 1073), (932, 933, 1068, 1091), (943, 944, 1070, 1075), (963, 932, 1091, 1077), (952, 953, 1072, 1079), (941, 942, 1074, 1081), (961, 962, 1076, 1083), (950, 951, 1078, 1085), (939, 940, 1080, 1087), (959, 960, 1082, 1088), (948, 949, 1084, 1090), (937, 938, 1086, 1089), (1024, 1025, 1093, 1092), (1013, 1014, 1095, 1094), (1002, 1003, 1097, 1096), (1022, 1023, 1099, 1098), (1000, 1001, 1101, 1100), (1011, 1012, 1103, 1102), (1020, 1021, 1105, 1104), (998, 999, 1107, 1106), (1009, 1010, 1109, 1108), (1018, 1019, 1111, 1110), (996, 997, 1113, 1112), (1007, 1008, 1115, 1114), (1027, 996, 1112, 1116), (1016, 1017, 1118, 1117), (1005, 1006, 1120, 1119), (1025, 1026, 1121, 1093), (1014, 1015, 1122, 1095), (1003, 1004, 1123, 1097), (1023, 1024, 1092, 1099), (1012, 1013, 1094, 1103), (1001, 1002, 1096, 1101), (1021, 1022, 1098, 1105), (999, 1000, 1100, 1107), (1010, 1011, 1102, 1109), (1019, 1020, 1104, 1111), (997, 998, 1106, 1113), (1008, 1009, 1108, 1115), (1017, 1018, 1110, 1118), (1006, 1007, 1114, 1120), (1026, 1027, 1116, 1121), (1015, 1016, 1117, 1122), (1004, 1005, 1119, 1123), (1125, 1153, 1148, 1144, 1145, 1138, 1139, 1132, 1133, 1128, 1129, 1155, 1151, 1152, 1146, 1147, 1140, 1141, 1134, 1135, 1126, 1127, 1154, 1149, 1150, 1142, 1143, 1136, 1137, 1130, 1131, 1124), (1176, 1165, 1158, 1173), (1172, 1156, 1163, 1174), (1174, 1163, 1164, 1175), (1175, 1164, 1165, 1176), (1173, 1158, 1166, 1177), (1172, 1157, 1169, 1178), (1178, 1169, 1171, 1179), (1160, 1176, 1173, 1159), (1157, 1172, 1174, 1162), (1162, 1174, 1175, 1161), (1161, 1175, 1176, 1160), (1159, 1173, 1177, 1167), (1156, 1172, 1178, 1168), (1168, 1178, 1179, 1170), (1200, 1189, 1182, 1197), (1196, 1180, 1187, 1198), (1198, 1187, 1188, 1199), (1199, 1188, 1189, 1200), (1197, 1182, 1190, 1201), (1196, 1181, 1193, 1202), (1202, 1193, 1195, 1203), (1184, 1200, 1197, 1183), (1181, 1196, 1198, 1186), (1186, 1198, 1199, 1185), (1185, 1199, 1200, 1184), (1183, 1197, 1201, 1191), (1180, 1196, 1202, 1192), (1192, 1202, 1203, 1194), (1224, 1213, 1206, 1221), (1220, 1204, 1211, 1222), (1222, 1211, 1212, 1223), (1223, 1212, 1213, 1224), (1221, 1206, 1214, 1225), (1220, 1205, 1217, 1226), (1226, 1217, 1219, 1227), (1208, 1224, 1221, 1207), (1205, 1220, 1222, 1210), (1210, 1222, 1223, 1209), (1209, 1223, 1224, 1208), (1207, 1221, 1225, 1215), (1204, 1220, 1226, 1216), (1216, 1226, 1227, 1218), (1248, 1237, 1230, 1245), (1244, 1228, 1235, 1246), (1246, 1235, 1236, 1247), (1247, 1236, 1237, 1248), (1245, 1230, 1238, 1249), (1244, 1229, 1241, 1250), (1250, 1241, 1243, 1251), (1232, 1248, 1245, 1231), (1229, 1244, 1246, 1234), (1234, 1246, 1247, 1233), (1233, 1247, 1248, 1232), (1231, 1245, 1249, 1239), (1228, 1244, 1250, 1240), (1240, 1250, 1251, 1242), (1272, 1261, 1254, 1269), (1268, 1252, 1259, 1270), (1270, 1259, 1260, 1271), (1271, 1260, 1261, 1272), (1269, 1254, 1262, 1273), (1268, 1253, 1265, 1274), (1274, 1265, 1267, 1275), (1256, 1272, 1269, 1255), (1253, 1268, 1270, 1258), (1258, 1270, 1271, 1257), (1257, 1271, 1272, 1256), (1255, 1269, 1273, 1263), (1252, 1268, 1274, 1264), (1264, 1274, 1275, 1266), (1296, 1285, 1278, 1293), (1292, 1276, 1283, 1294), (1294, 1283, 1284, 1295), (1295, 1284, 1285, 1296), (1293, 1278, 1286, 1297), (1292, 1277, 1289, 1298), (1298, 1289, 1291, 1299), (1280, 1296, 1293, 1279), (1277, 1292, 1294, 1282), (1282, 1294, 1295, 1281), (1281, 1295, 1296, 1280), (1279, 1293, 1297, 1287), (1276, 1292, 1298, 1288), (1288, 1298, 1299, 1290), (1320, 1309, 1302, 1317), (1316, 1300, 1307, 1318), (1318, 1307, 1308, 1319), (1319, 1308, 1309, 1320), (1317, 1302, 1310, 1321), (1316, 1301, 1313, 1322), (1322, 1313, 1315, 1323), (1304, 1320, 1317, 1303), (1301, 1316, 1318, 1306), (1306, 1318, 1319, 1305), (1305, 1319, 1320, 1304), (1303, 1317, 1321, 1311), (1300, 1316, 1322, 1312), (1312, 1322, 1323, 1314), (1344, 1333, 1326, 1341), (1340, 1324, 1331, 1342), (1342, 1331, 1332, 1343), (1343, 1332, 1333, 1344), (1341, 1326, 1334, 1345), (1340, 1325, 1337, 1346), (1346, 1337, 1339, 1347), (1328, 1344, 1341, 1327), (1325, 1340, 1342, 1330), (1330, 1342, 1343, 1329), (1329, 1343, 1344, 1328), (1327, 1341, 1345, 1335), (1324, 1340, 1346, 1336), (1336, 1346, 1347, 1338), (1368, 1357, 1350, 1365), (1364, 1348, 1355, 1366), (1366, 1355, 1356, 1367), (1367, 1356, 1357, 1368), (1365, 1350, 1358, 1369), (1364, 1349, 1361, 1370), (1370, 1361, 1363, 1371), (1352, 1368, 1365, 1351), (1349, 1364, 1366, 1354), (1354, 1366, 1367, 1353), (1353, 1367, 1368, 1352), (1351, 1365, 1369, 1359), (1348, 1364, 1370, 1360), (1360, 1370, 1371, 1362), (1392, 1381, 1374, 1389), (1388, 1372, 1379, 1390), (1390, 1379, 1380, 1391), (1391, 1380, 1381, 1392), (1389, 1374, 1382, 1393), (1388, 1373, 1385, 1394), (1394, 1385, 1387, 1395), (1376, 1392, 1389, 1375), (1373, 1388, 1390, 1378), (1378, 1390, 1391, 1377), (1377, 1391, 1392, 1376), (1375, 1389, 1393, 1383), (1372, 1388, 1394, 1384), (1384, 1394, 1395, 1386), (1416, 1405, 1398, 1413), (1412, 1396, 1403, 1414), (1414, 1403, 1404, 1415), (1415, 1404, 1405, 1416), (1413, 1398, 1406, 1417), (1412, 1397, 1409, 1418), (1418, 1409, 1411, 1419), (1400, 1416, 1413, 1399), (1397, 1412, 1414, 1402), (1402, 1414, 1415, 1401), (1401, 1415, 1416, 1400), (1399, 1413, 1417, 1407), (1396, 1412, 1418, 1408), (1408, 1418, 1419, 1410), (1440, 1429, 1422, 1437), (1436, 1420, 1427, 1438), (1438, 1427, 1428, 1439), (1439, 1428, 1429, 1440), (1437, 1422, 1430, 1441), (1436, 1421, 1433, 1442), (1442, 1433, 1435, 1443), (1424, 1440, 1437, 1423), (1421, 1436, 1438, 1426), (1426, 1438, 1439, 1425), (1425, 1439, 1440, 1424), (1423, 1437, 1441, 1431), (1420, 1436, 1442, 1432), (1432, 1442, 1443, 1434), (1464, 1453, 1446, 1461), (1460, 1444, 1451, 1462), (1462, 1451, 1452, 1463), (1463, 1452, 1453, 1464), (1461, 1446, 1454, 1465), (1460, 1445, 1457, 1466), (1466, 1457, 1459, 1467), (1448, 1464, 1461, 1447), (1445, 1460, 1462, 1450), (1450, 1462, 1463, 1449), (1449, 1463, 1464, 1448), (1447, 1461, 1465, 1455), (1444, 1460, 1466, 1456), (1456, 1466, 1467, 1458), (1488, 1477, 1470, 1485), (1484, 1468, 1475, 1486), (1486, 1475, 1476, 1487), (1487, 1476, 1477, 1488), (1485, 1470, 1478, 1489), (1484, 1469, 1481, 1490), (1490, 1481, 1483, 1491), (1472, 1488, 1485, 1471), (1469, 1484, 1486, 1474), (1474, 1486, 1487, 1473), (1473, 1487, 1488, 1472), (1471, 1485, 1489, 1479), (1468, 1484, 1490, 1480), (1480, 1490, 1491, 1482), (1512, 1501, 1494, 1509), (1508, 1492, 1499, 1510), (1510, 1499, 1500, 1511), (1511, 1500, 1501, 1512), (1509, 1494, 1502, 1513), (1508, 1493, 1505, 1514), (1514, 1505, 1507, 1515), (1496, 1512, 1509, 1495), (1493, 1508, 1510, 1498), (1498, 1510, 1511, 1497), (1497, 1511, 1512, 1496), (1495, 1509, 1513, 1503), (1492, 1508, 1514, 1504), (1504, 1514, 1515, 1506)])
me_cube_007.use_remesh_preserve_volume = False
me_cube_007.use_remesh_preserve_attributes = False
me_cube_007.use_mirror_vertex_groups = False
me_cube_007.update()

# ---- objects
ob_cube_010 = bpy.data.objects.new('Cube.010', me_cube_007)

# ---- transforms, parenting, visibility, modifiers, constraints
ob_cube_010.location = (0.0, 0.0, 0.0)
ob_cube_010.lineart.crease_threshold = 0.0

# ---- collection membership
col_collection_1.objects.link(ob_cube_010)

# ---- scene / render settings (as saved in the file)
scene.frame_start = 1; scene.frame_end = 250; scene.frame_set(1)
scene.render.engine = 'BLENDER_EEVEE_NEXT'
scene.render.image_settings.compression = 90
scene.render.resolution_percentage = 50
scene.render.dither_intensity = 0.0
scene.cycles.use_denoising = False
scene.cycles.samples = 10
scene.cycles.sampling_pattern = 'TABULATED_SOBOL'
scene.cycles.light_sampling_threshold = 0.0
scene.cycles.use_adaptive_sampling = False
scene.cycles.use_light_tree = False
scene.cycles.blur_glossy = 0.0
scene.cycles.volume_bounces = 1
scene.cycles.pixel_filter_type = 'GAUSSIAN'
scene.cycles.sample_clamp_indirect = 0.0
scene.view_settings.view_transform = 'Standard'
bpy.context.view_layer.update()

# ---- added for rendering (the .blend has no active camera and no usable light): camera, sun
cam_auto = bpy.data.cameras.new('AutoCamera')
cam_auto.lens = 50.0
cam_auto.sensor_width = 36.0
cam_auto.clip_end = 1000.0
ob_auto_camera = bpy.data.objects.new('AutoCamera', cam_auto)
scene.collection.objects.link(ob_auto_camera)
ob_auto_camera.location = (15.8571, -18.9686, 15.3039)
ob_auto_camera.rotation_euler = (1.09748, -7.21219e-08, 0.694738)
scene.camera = ob_auto_camera
light_auto_sun = bpy.data.lights.new('AutoSun', 'SUN')
light_auto_sun.energy = 3.0
light_auto_sun.angle = 0.0523599
ob_auto_sun = bpy.data.objects.new('AutoSun', light_auto_sun)
scene.collection.objects.link(ob_auto_sun)
ob_auto_sun.rotation_euler = (0.872665, 0.174533, 0.523599)
bpy.context.view_layer.update()

